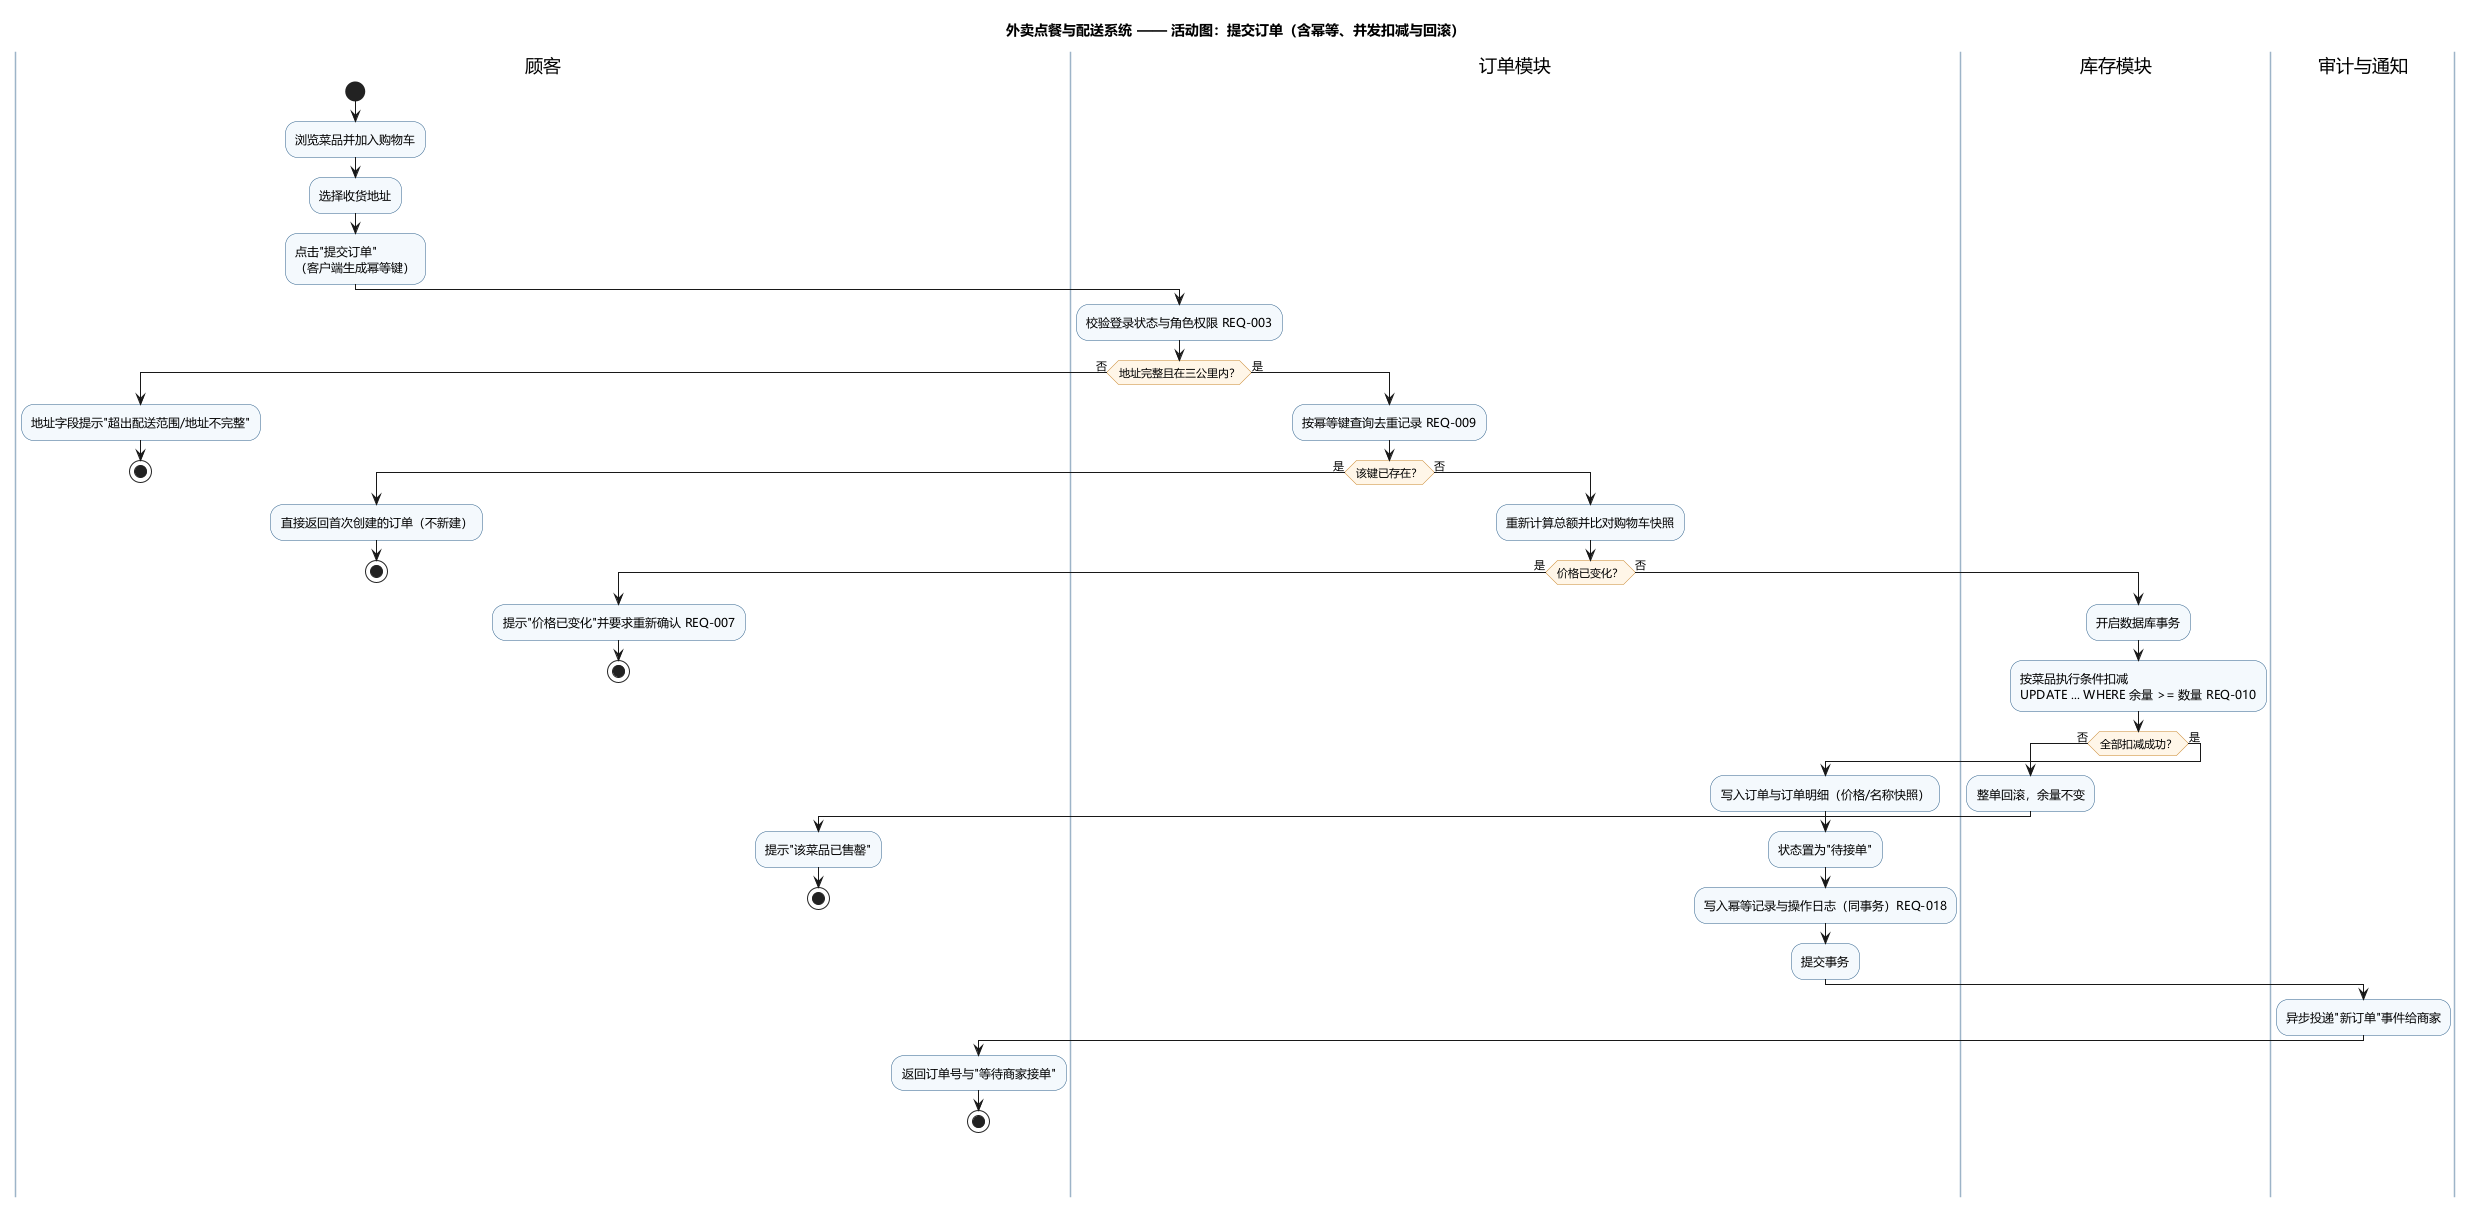

The diagram above was rendered by PlantUML. Its source (embedded in the PNG):
@startuml UML活动图-下单流程
title 外卖点餐与配送系统 —— 活动图：提交订单（含幂等、并发扣减与回滚）
skinparam shadowing false
skinparam defaultFontName "Microsoft YaHei"
skinparam ActivityBackgroundColor #F4F9FD
skinparam ActivityBorderColor #2C5F8A
skinparam ActivityDiamondBackgroundColor #FFF6E8
skinparam ActivityDiamondBorderColor #C9862B
skinparam swimlaneBorderColor #9DB4C8

|顾客|
start
:浏览菜品并加入购物车;
:选择收货地址;
:点击"提交订单"\n（客户端生成幂等键）;

|订单模块|
:校验登录状态与角色权限 REQ-003;
if (地址完整且在三公里内？) then (否)
  |顾客|
  :地址字段提示"超出配送范围/地址不完整";
  stop
else (是)
  |订单模块|
  :按幂等键查询去重记录 REQ-009;
  if (该键已存在？) then (是)
    |顾客|
    :直接返回首次创建的订单（不新建）;
    stop
  else (否)
    |订单模块|
    :重新计算总额并比对购物车快照;
    if (价格已变化？) then (是)
      |顾客|
      :提示"价格已变化"并要求重新确认 REQ-007;
      stop
    else (否)
      |库存模块|
      :开启数据库事务;
      :按菜品执行条件扣减\nUPDATE ... WHERE 余量 >= 数量 REQ-010;
      if (全部扣减成功？) then (否)
        :整单回滚，余量不变;
        |顾客|
        :提示"该菜品已售罄";
        stop
      else (是)
        |订单模块|
        :写入订单与订单明细（价格/名称快照）;
        :状态置为"待接单";
        :写入幂等记录与操作日志（同事务）REQ-018;
        :提交事务;
        |审计与通知|
        :异步投递"新订单"事件给商家;
        |顾客|
        :返回订单号与"等待商家接单";
        stop
      endif
    endif
  endif
endif
@enduml